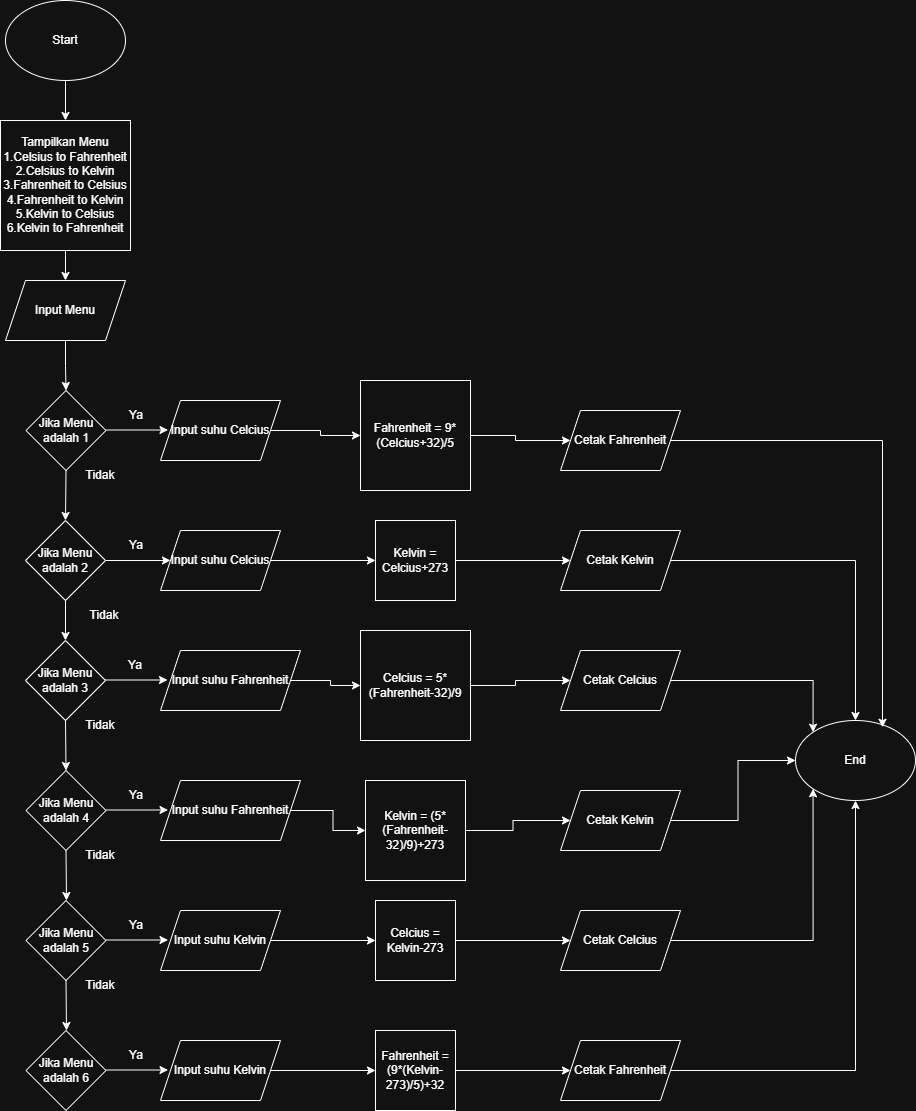

The diagram above was exported from draw.io. Its source (the exported page's mxGraphModel, read from the mxfile embedded in the PNG):
<mxGraphModel dx="985" dy="582" grid="1" gridSize="10" guides="1" tooltips="1" connect="1" arrows="1" fold="1" page="1" pageScale="1" pageWidth="850" pageHeight="1100" math="0" shadow="0">
  <root>
    <mxCell id="0" />
    <mxCell id="1" parent="0" />
    <mxCell id="6Pz_-g5irwpm_dAVsyxn-3" edge="1" parent="1" source="6Pz_-g5irwpm_dAVsyxn-1" style="edgeStyle=orthogonalEdgeStyle;rounded=0;orthogonalLoop=1;jettySize=auto;html=1;exitX=0.5;exitY=1;exitDx=0;exitDy=0;">
      <mxGeometry relative="1" as="geometry">
        <mxPoint x="425" y="200" as="targetPoint" />
      </mxGeometry>
    </mxCell>
    <mxCell id="6Pz_-g5irwpm_dAVsyxn-1" parent="1" style="ellipse;whiteSpace=wrap;html=1;" value="Start" vertex="1">
      <mxGeometry height="80" width="120" x="365" y="80" as="geometry" />
    </mxCell>
    <mxCell id="6Pz_-g5irwpm_dAVsyxn-6" edge="1" parent="1" source="XXCrPFH8W_PtrUBCU5Bb-1" style="edgeStyle=orthogonalEdgeStyle;rounded=0;orthogonalLoop=1;jettySize=auto;html=1;entryX=0.5;entryY=0;entryDx=0;entryDy=0;exitX=0.5;exitY=1;exitDx=0;exitDy=0;" target="XXCrPFH8W_PtrUBCU5Bb-7">
      <mxGeometry relative="1" as="geometry">
        <mxPoint x="426" y="390" as="sourcePoint" />
        <mxPoint x="425.5" y="440" as="targetPoint" />
      </mxGeometry>
    </mxCell>
    <mxCell id="XXCrPFH8W_PtrUBCU5Bb-2" edge="1" parent="1" style="edgeStyle=orthogonalEdgeStyle;rounded=0;orthogonalLoop=1;jettySize=auto;html=1;exitX=1;exitY=0.5;exitDx=0;exitDy=0;">
      <mxGeometry relative="1" as="geometry">
        <mxPoint x="465.5" y="509.5" as="sourcePoint" />
        <mxPoint x="527.5" y="509.5" as="targetPoint" />
      </mxGeometry>
    </mxCell>
    <mxCell id="6Pz_-g5irwpm_dAVsyxn-11" parent="1" style="ellipse;whiteSpace=wrap;html=1;" value="End" vertex="1">
      <mxGeometry height="80" width="120" x="1155" y="800" as="geometry" />
    </mxCell>
    <mxCell id="XXCrPFH8W_PtrUBCU5Bb-1" parent="1" style="whiteSpace=wrap;html=1;aspect=fixed;" value="Tampilkan Menu&lt;div&gt;1.&lt;span style=&quot;background-color: transparent;&quot;&gt;Celsius to Fahrenheit&lt;/span&gt;&lt;/div&gt;&lt;div&gt;2.Celsius to Kelvin&lt;/div&gt;&lt;div&gt;3.Fahrenheit to Celsius&lt;/div&gt;&lt;div&gt;4.Fahrenheit to Kelvin&lt;/div&gt;&lt;div&gt;5.Kelvin to Celsius&lt;/div&gt;&lt;div&gt;6.Kelvin to Fahrenheit&lt;/div&gt;" vertex="1">
      <mxGeometry height="130" width="130" x="360" y="200" as="geometry" />
    </mxCell>
    <mxCell id="XXCrPFH8W_PtrUBCU5Bb-3" parent="1" style="text;html=1;whiteSpace=wrap;strokeColor=none;fillColor=none;align=center;verticalAlign=middle;rounded=0;" value="Ya" vertex="1">
      <mxGeometry height="30" width="60" x="465.5" y="480" as="geometry" />
    </mxCell>
    <mxCell id="XXCrPFH8W_PtrUBCU5Bb-4" parent="1" style="text;html=1;whiteSpace=wrap;strokeColor=none;fillColor=none;align=center;verticalAlign=middle;rounded=0;" value="Tidak" vertex="1">
      <mxGeometry height="30" width="60" x="430" y="540" as="geometry" />
    </mxCell>
    <mxCell id="XXCrPFH8W_PtrUBCU5Bb-5" parent="1" style="rhombus;whiteSpace=wrap;html=1;" value="Jika Menu adalah 1" vertex="1">
      <mxGeometry height="80" width="80" x="385.5" y="470" as="geometry" />
    </mxCell>
    <mxCell id="XXCrPFH8W_PtrUBCU5Bb-8" edge="1" parent="1" source="XXCrPFH8W_PtrUBCU5Bb-7" style="edgeStyle=orthogonalEdgeStyle;rounded=0;orthogonalLoop=1;jettySize=auto;html=1;exitX=0.5;exitY=1;exitDx=0;exitDy=0;entryX=0.5;entryY=0;entryDx=0;entryDy=0;" target="XXCrPFH8W_PtrUBCU5Bb-5">
      <mxGeometry relative="1" as="geometry" />
    </mxCell>
    <mxCell id="XXCrPFH8W_PtrUBCU5Bb-7" parent="1" style="shape=parallelogram;perimeter=parallelogramPerimeter;whiteSpace=wrap;html=1;fixedSize=1;" value="Input Menu" vertex="1">
      <mxGeometry height="60" width="120" x="365" y="360" as="geometry" />
    </mxCell>
    <mxCell id="XXCrPFH8W_PtrUBCU5Bb-9" edge="1" parent="1" source="XXCrPFH8W_PtrUBCU5Bb-5" style="endArrow=classic;html=1;rounded=0;exitX=0.5;exitY=1;exitDx=0;exitDy=0;entryX=0.5;entryY=0;entryDx=0;entryDy=0;" target="XXCrPFH8W_PtrUBCU5Bb-13" value="">
      <mxGeometry height="50" relative="1" width="50" as="geometry">
        <mxPoint x="440" y="720" as="sourcePoint" />
        <mxPoint x="430" y="610" as="targetPoint" />
      </mxGeometry>
    </mxCell>
    <mxCell id="XXCrPFH8W_PtrUBCU5Bb-11" parent="1" style="text;html=1;whiteSpace=wrap;strokeColor=none;fillColor=none;align=center;verticalAlign=middle;rounded=0;" value="Ya" vertex="1">
      <mxGeometry height="30" width="60" x="465.5" y="610" as="geometry" />
    </mxCell>
    <mxCell id="XXCrPFH8W_PtrUBCU5Bb-12" parent="1" style="text;html=1;whiteSpace=wrap;strokeColor=none;fillColor=none;align=center;verticalAlign=middle;rounded=0;" value="Tidak" vertex="1">
      <mxGeometry height="30" width="60" x="433.5" y="680" as="geometry" />
    </mxCell>
    <mxCell id="XXCrPFH8W_PtrUBCU5Bb-13" parent="1" style="rhombus;whiteSpace=wrap;html=1;" value="Jika Menu adalah 2" vertex="1">
      <mxGeometry height="80" width="80" x="385" y="600" as="geometry" />
    </mxCell>
    <mxCell id="XXCrPFH8W_PtrUBCU5Bb-14" edge="1" parent="1" source="XXCrPFH8W_PtrUBCU5Bb-13" style="endArrow=classic;html=1;rounded=0;exitX=0.5;exitY=1;exitDx=0;exitDy=0;" value="">
      <mxGeometry height="50" relative="1" width="50" as="geometry">
        <mxPoint x="443.5" y="860" as="sourcePoint" />
        <mxPoint x="425" y="720" as="targetPoint" />
      </mxGeometry>
    </mxCell>
    <mxCell id="XXCrPFH8W_PtrUBCU5Bb-16" edge="1" parent="1" style="endArrow=classic;html=1;rounded=0;" value="">
      <mxGeometry height="50" relative="1" width="50" as="geometry">
        <mxPoint x="465" y="640" as="sourcePoint" />
        <mxPoint x="530" y="640" as="targetPoint" />
      </mxGeometry>
    </mxCell>
    <mxCell id="XXCrPFH8W_PtrUBCU5Bb-18" edge="1" parent="1" style="edgeStyle=orthogonalEdgeStyle;rounded=0;orthogonalLoop=1;jettySize=auto;html=1;exitX=1;exitY=0.5;exitDx=0;exitDy=0;">
      <mxGeometry relative="1" as="geometry">
        <mxPoint x="465" y="759.5" as="sourcePoint" />
        <mxPoint x="527" y="759.5" as="targetPoint" />
      </mxGeometry>
    </mxCell>
    <mxCell id="XXCrPFH8W_PtrUBCU5Bb-19" parent="1" style="text;html=1;whiteSpace=wrap;strokeColor=none;fillColor=none;align=center;verticalAlign=middle;rounded=0;" value="Ya" vertex="1">
      <mxGeometry height="30" width="60" x="465" y="730" as="geometry" />
    </mxCell>
    <mxCell id="XXCrPFH8W_PtrUBCU5Bb-20" parent="1" style="text;html=1;whiteSpace=wrap;strokeColor=none;fillColor=none;align=center;verticalAlign=middle;rounded=0;" value="Tidak" vertex="1">
      <mxGeometry height="30" width="60" x="429.5" y="790" as="geometry" />
    </mxCell>
    <mxCell id="XXCrPFH8W_PtrUBCU5Bb-21" parent="1" style="rhombus;whiteSpace=wrap;html=1;" value="Jika Menu adalah 3" vertex="1">
      <mxGeometry height="80" width="80" x="385" y="720" as="geometry" />
    </mxCell>
    <mxCell id="XXCrPFH8W_PtrUBCU5Bb-22" edge="1" parent="1" source="XXCrPFH8W_PtrUBCU5Bb-21" style="endArrow=classic;html=1;rounded=0;exitX=0.5;exitY=1;exitDx=0;exitDy=0;" value="">
      <mxGeometry height="50" relative="1" width="50" as="geometry">
        <mxPoint x="439.5" y="970" as="sourcePoint" />
        <mxPoint x="425.5" y="850" as="targetPoint" />
      </mxGeometry>
    </mxCell>
    <mxCell id="XXCrPFH8W_PtrUBCU5Bb-23" edge="1" parent="1" style="edgeStyle=orthogonalEdgeStyle;rounded=0;orthogonalLoop=1;jettySize=auto;html=1;exitX=1;exitY=0.5;exitDx=0;exitDy=0;">
      <mxGeometry relative="1" as="geometry">
        <mxPoint x="465.5" y="889.5" as="sourcePoint" />
        <mxPoint x="527.5" y="889.5" as="targetPoint" />
      </mxGeometry>
    </mxCell>
    <mxCell id="XXCrPFH8W_PtrUBCU5Bb-24" parent="1" style="text;html=1;whiteSpace=wrap;strokeColor=none;fillColor=none;align=center;verticalAlign=middle;rounded=0;" value="Ya" vertex="1">
      <mxGeometry height="30" width="60" x="465.5" y="860" as="geometry" />
    </mxCell>
    <mxCell id="XXCrPFH8W_PtrUBCU5Bb-25" parent="1" style="text;html=1;whiteSpace=wrap;strokeColor=none;fillColor=none;align=center;verticalAlign=middle;rounded=0;" value="Tidak" vertex="1">
      <mxGeometry height="30" width="60" x="430" y="920" as="geometry" />
    </mxCell>
    <mxCell id="XXCrPFH8W_PtrUBCU5Bb-26" parent="1" style="rhombus;whiteSpace=wrap;html=1;" value="Jika Menu adalah 4" vertex="1">
      <mxGeometry height="80" width="80" x="385.5" y="850" as="geometry" />
    </mxCell>
    <mxCell id="XXCrPFH8W_PtrUBCU5Bb-27" edge="1" parent="1" source="XXCrPFH8W_PtrUBCU5Bb-26" style="endArrow=classic;html=1;rounded=0;exitX=0.5;exitY=1;exitDx=0;exitDy=0;" value="">
      <mxGeometry height="50" relative="1" width="50" as="geometry">
        <mxPoint x="440" y="1100" as="sourcePoint" />
        <mxPoint x="426" y="980" as="targetPoint" />
      </mxGeometry>
    </mxCell>
    <mxCell id="XXCrPFH8W_PtrUBCU5Bb-28" edge="1" parent="1" style="edgeStyle=orthogonalEdgeStyle;rounded=0;orthogonalLoop=1;jettySize=auto;html=1;exitX=1;exitY=0.5;exitDx=0;exitDy=0;">
      <mxGeometry relative="1" as="geometry">
        <mxPoint x="465.5" y="1019.5" as="sourcePoint" />
        <mxPoint x="527.5" y="1019.5" as="targetPoint" />
      </mxGeometry>
    </mxCell>
    <mxCell id="XXCrPFH8W_PtrUBCU5Bb-29" parent="1" style="text;html=1;whiteSpace=wrap;strokeColor=none;fillColor=none;align=center;verticalAlign=middle;rounded=0;" value="Ya" vertex="1">
      <mxGeometry height="30" width="60" x="465.5" y="990" as="geometry" />
    </mxCell>
    <mxCell id="XXCrPFH8W_PtrUBCU5Bb-30" parent="1" style="text;html=1;whiteSpace=wrap;strokeColor=none;fillColor=none;align=center;verticalAlign=middle;rounded=0;" value="Tidak" vertex="1">
      <mxGeometry height="30" width="60" x="430" y="1050" as="geometry" />
    </mxCell>
    <mxCell id="XXCrPFH8W_PtrUBCU5Bb-31" parent="1" style="rhombus;whiteSpace=wrap;html=1;" value="Jika Menu adalah 5" vertex="1">
      <mxGeometry height="80" width="80" x="385.5" y="980" as="geometry" />
    </mxCell>
    <mxCell id="XXCrPFH8W_PtrUBCU5Bb-32" edge="1" parent="1" source="XXCrPFH8W_PtrUBCU5Bb-31" style="endArrow=classic;html=1;rounded=0;exitX=0.5;exitY=1;exitDx=0;exitDy=0;" value="">
      <mxGeometry height="50" relative="1" width="50" as="geometry">
        <mxPoint x="440" y="1230" as="sourcePoint" />
        <mxPoint x="426" y="1110" as="targetPoint" />
      </mxGeometry>
    </mxCell>
    <mxCell id="XXCrPFH8W_PtrUBCU5Bb-33" edge="1" parent="1" style="edgeStyle=orthogonalEdgeStyle;rounded=0;orthogonalLoop=1;jettySize=auto;html=1;exitX=1;exitY=0.5;exitDx=0;exitDy=0;">
      <mxGeometry relative="1" as="geometry">
        <mxPoint x="465.5" y="1149.5" as="sourcePoint" />
        <mxPoint x="527.5" y="1149.5" as="targetPoint" />
      </mxGeometry>
    </mxCell>
    <mxCell id="XXCrPFH8W_PtrUBCU5Bb-34" parent="1" style="text;html=1;whiteSpace=wrap;strokeColor=none;fillColor=none;align=center;verticalAlign=middle;rounded=0;" value="Ya" vertex="1">
      <mxGeometry height="30" width="60" x="465.5" y="1120" as="geometry" />
    </mxCell>
    <mxCell id="XXCrPFH8W_PtrUBCU5Bb-36" parent="1" style="rhombus;whiteSpace=wrap;html=1;" value="Jika Menu adalah 6" vertex="1">
      <mxGeometry height="80" width="80" x="385.5" y="1110" as="geometry" />
    </mxCell>
    <mxCell id="XXCrPFH8W_PtrUBCU5Bb-60" edge="1" parent="1" source="XXCrPFH8W_PtrUBCU5Bb-38" style="edgeStyle=orthogonalEdgeStyle;rounded=0;orthogonalLoop=1;jettySize=auto;html=1;exitX=1;exitY=0.5;exitDx=0;exitDy=0;entryX=0;entryY=0.5;entryDx=0;entryDy=0;" target="XXCrPFH8W_PtrUBCU5Bb-51">
      <mxGeometry relative="1" as="geometry" />
    </mxCell>
    <mxCell id="XXCrPFH8W_PtrUBCU5Bb-38" parent="1" style="shape=parallelogram;perimeter=parallelogramPerimeter;whiteSpace=wrap;html=1;fixedSize=1;" value="Input suhu Celcius" vertex="1">
      <mxGeometry height="60" width="120" x="520" y="480" as="geometry" />
    </mxCell>
    <mxCell id="XXCrPFH8W_PtrUBCU5Bb-61" edge="1" parent="1" source="XXCrPFH8W_PtrUBCU5Bb-39" style="edgeStyle=orthogonalEdgeStyle;rounded=0;orthogonalLoop=1;jettySize=auto;html=1;exitX=1;exitY=0.5;exitDx=0;exitDy=0;entryX=0;entryY=0.5;entryDx=0;entryDy=0;" target="XXCrPFH8W_PtrUBCU5Bb-53">
      <mxGeometry relative="1" as="geometry" />
    </mxCell>
    <mxCell id="XXCrPFH8W_PtrUBCU5Bb-39" parent="1" style="shape=parallelogram;perimeter=parallelogramPerimeter;whiteSpace=wrap;html=1;fixedSize=1;" value="Input suhu Celcius" vertex="1">
      <mxGeometry height="60" width="120" x="520" y="610" as="geometry" />
    </mxCell>
    <mxCell id="XXCrPFH8W_PtrUBCU5Bb-62" edge="1" parent="1" source="XXCrPFH8W_PtrUBCU5Bb-41" style="edgeStyle=orthogonalEdgeStyle;rounded=0;orthogonalLoop=1;jettySize=auto;html=1;exitX=1;exitY=0.5;exitDx=0;exitDy=0;entryX=0;entryY=0.5;entryDx=0;entryDy=0;" target="XXCrPFH8W_PtrUBCU5Bb-54">
      <mxGeometry relative="1" as="geometry" />
    </mxCell>
    <mxCell id="XXCrPFH8W_PtrUBCU5Bb-41" parent="1" style="shape=parallelogram;perimeter=parallelogramPerimeter;whiteSpace=wrap;html=1;fixedSize=1;" value="Input suhu Fahrenheit" vertex="1">
      <mxGeometry height="60" width="140" x="520" y="730" as="geometry" />
    </mxCell>
    <mxCell id="XXCrPFH8W_PtrUBCU5Bb-65" edge="1" parent="1" source="XXCrPFH8W_PtrUBCU5Bb-42" style="edgeStyle=orthogonalEdgeStyle;rounded=0;orthogonalLoop=1;jettySize=auto;html=1;exitX=1;exitY=0.5;exitDx=0;exitDy=0;entryX=0;entryY=0.5;entryDx=0;entryDy=0;" target="XXCrPFH8W_PtrUBCU5Bb-59">
      <mxGeometry relative="1" as="geometry" />
    </mxCell>
    <mxCell id="XXCrPFH8W_PtrUBCU5Bb-42" parent="1" style="shape=parallelogram;perimeter=parallelogramPerimeter;whiteSpace=wrap;html=1;fixedSize=1;" value="Input suhu Kelvin" vertex="1">
      <mxGeometry height="60" width="120" x="520" y="1120" as="geometry" />
    </mxCell>
    <mxCell id="XXCrPFH8W_PtrUBCU5Bb-64" edge="1" parent="1" source="XXCrPFH8W_PtrUBCU5Bb-43" style="edgeStyle=orthogonalEdgeStyle;rounded=0;orthogonalLoop=1;jettySize=auto;html=1;exitX=1;exitY=0.5;exitDx=0;exitDy=0;entryX=0;entryY=0.5;entryDx=0;entryDy=0;" target="XXCrPFH8W_PtrUBCU5Bb-58">
      <mxGeometry relative="1" as="geometry" />
    </mxCell>
    <mxCell id="XXCrPFH8W_PtrUBCU5Bb-43" parent="1" style="shape=parallelogram;perimeter=parallelogramPerimeter;whiteSpace=wrap;html=1;fixedSize=1;" value="Input suhu Kelvin" vertex="1">
      <mxGeometry height="60" width="120" x="520" y="990" as="geometry" />
    </mxCell>
    <mxCell id="XXCrPFH8W_PtrUBCU5Bb-63" edge="1" parent="1" source="XXCrPFH8W_PtrUBCU5Bb-44" style="edgeStyle=orthogonalEdgeStyle;rounded=0;orthogonalLoop=1;jettySize=auto;html=1;exitX=1;exitY=0.5;exitDx=0;exitDy=0;entryX=0;entryY=0.5;entryDx=0;entryDy=0;" target="XXCrPFH8W_PtrUBCU5Bb-55">
      <mxGeometry relative="1" as="geometry" />
    </mxCell>
    <mxCell id="XXCrPFH8W_PtrUBCU5Bb-44" parent="1" style="shape=parallelogram;perimeter=parallelogramPerimeter;whiteSpace=wrap;html=1;fixedSize=1;" value="Input suhu Fahrenheit" vertex="1">
      <mxGeometry height="60" width="140" x="520" y="860" as="geometry" />
    </mxCell>
    <mxCell id="XXCrPFH8W_PtrUBCU5Bb-72" edge="1" parent="1" source="XXCrPFH8W_PtrUBCU5Bb-51" style="edgeStyle=orthogonalEdgeStyle;rounded=0;orthogonalLoop=1;jettySize=auto;html=1;exitX=1;exitY=0.5;exitDx=0;exitDy=0;" target="XXCrPFH8W_PtrUBCU5Bb-66">
      <mxGeometry relative="1" as="geometry" />
    </mxCell>
    <mxCell id="XXCrPFH8W_PtrUBCU5Bb-51" parent="1" style="whiteSpace=wrap;html=1;aspect=fixed;" value="Fahrenheit = 9*(Celcius+32)/5" vertex="1">
      <mxGeometry height="110" width="110" x="720" y="460" as="geometry" />
    </mxCell>
    <mxCell id="XXCrPFH8W_PtrUBCU5Bb-73" edge="1" parent="1" source="XXCrPFH8W_PtrUBCU5Bb-53" style="edgeStyle=orthogonalEdgeStyle;rounded=0;orthogonalLoop=1;jettySize=auto;html=1;exitX=1;exitY=0.5;exitDx=0;exitDy=0;entryX=0;entryY=0.5;entryDx=0;entryDy=0;" target="XXCrPFH8W_PtrUBCU5Bb-68">
      <mxGeometry relative="1" as="geometry" />
    </mxCell>
    <mxCell id="XXCrPFH8W_PtrUBCU5Bb-53" parent="1" style="whiteSpace=wrap;html=1;aspect=fixed;" value="Kelvin = Celcius+273" vertex="1">
      <mxGeometry height="80" width="80" x="735" y="600" as="geometry" />
    </mxCell>
    <mxCell id="XXCrPFH8W_PtrUBCU5Bb-74" edge="1" parent="1" source="XXCrPFH8W_PtrUBCU5Bb-54" style="edgeStyle=orthogonalEdgeStyle;rounded=0;orthogonalLoop=1;jettySize=auto;html=1;exitX=1;exitY=0.5;exitDx=0;exitDy=0;entryX=0;entryY=0.5;entryDx=0;entryDy=0;" target="XXCrPFH8W_PtrUBCU5Bb-67">
      <mxGeometry relative="1" as="geometry" />
    </mxCell>
    <mxCell id="XXCrPFH8W_PtrUBCU5Bb-54" parent="1" style="whiteSpace=wrap;html=1;aspect=fixed;" value="Celcius = 5*(Fahrenheit-32)/9" vertex="1">
      <mxGeometry height="110" width="110" x="720" y="710" as="geometry" />
    </mxCell>
    <mxCell id="XXCrPFH8W_PtrUBCU5Bb-75" edge="1" parent="1" source="XXCrPFH8W_PtrUBCU5Bb-55" style="edgeStyle=orthogonalEdgeStyle;rounded=0;orthogonalLoop=1;jettySize=auto;html=1;exitX=1;exitY=0.5;exitDx=0;exitDy=0;entryX=0;entryY=0.5;entryDx=0;entryDy=0;" target="XXCrPFH8W_PtrUBCU5Bb-71">
      <mxGeometry relative="1" as="geometry" />
    </mxCell>
    <mxCell id="XXCrPFH8W_PtrUBCU5Bb-55" parent="1" style="whiteSpace=wrap;html=1;aspect=fixed;" value="Kelvin = (5*(Fahrenheit-32)/9)+273" vertex="1">
      <mxGeometry height="100" width="100" x="725" y="860" as="geometry" />
    </mxCell>
    <mxCell id="XXCrPFH8W_PtrUBCU5Bb-76" edge="1" parent="1" source="XXCrPFH8W_PtrUBCU5Bb-58" style="edgeStyle=orthogonalEdgeStyle;rounded=0;orthogonalLoop=1;jettySize=auto;html=1;exitX=1;exitY=0.5;exitDx=0;exitDy=0;entryX=0;entryY=0.5;entryDx=0;entryDy=0;" target="XXCrPFH8W_PtrUBCU5Bb-70">
      <mxGeometry relative="1" as="geometry" />
    </mxCell>
    <mxCell id="XXCrPFH8W_PtrUBCU5Bb-58" parent="1" style="whiteSpace=wrap;html=1;aspect=fixed;" value="Celcius = Kelvin-273" vertex="1">
      <mxGeometry height="80" width="80" x="735" y="980" as="geometry" />
    </mxCell>
    <mxCell id="XXCrPFH8W_PtrUBCU5Bb-77" edge="1" parent="1" source="XXCrPFH8W_PtrUBCU5Bb-59" style="edgeStyle=orthogonalEdgeStyle;rounded=0;orthogonalLoop=1;jettySize=auto;html=1;exitX=1;exitY=0.5;exitDx=0;exitDy=0;entryX=0;entryY=0.5;entryDx=0;entryDy=0;" target="XXCrPFH8W_PtrUBCU5Bb-69">
      <mxGeometry relative="1" as="geometry" />
    </mxCell>
    <mxCell id="XXCrPFH8W_PtrUBCU5Bb-59" parent="1" style="whiteSpace=wrap;html=1;aspect=fixed;" value="Fahrenheit = (9*(Kelvin-273)/5)+32" vertex="1">
      <mxGeometry height="80" width="80" x="735" y="1110" as="geometry" />
    </mxCell>
    <mxCell id="XXCrPFH8W_PtrUBCU5Bb-66" parent="1" style="shape=parallelogram;perimeter=parallelogramPerimeter;whiteSpace=wrap;html=1;fixedSize=1;" value="Cetak Fahrenheit" vertex="1">
      <mxGeometry height="60" width="120" x="920" y="490" as="geometry" />
    </mxCell>
    <mxCell id="XXCrPFH8W_PtrUBCU5Bb-80" edge="1" parent="1" source="XXCrPFH8W_PtrUBCU5Bb-67" style="edgeStyle=orthogonalEdgeStyle;rounded=0;orthogonalLoop=1;jettySize=auto;html=1;exitX=1;exitY=0.5;exitDx=0;exitDy=0;entryX=0;entryY=0;entryDx=0;entryDy=0;" target="6Pz_-g5irwpm_dAVsyxn-11">
      <mxGeometry relative="1" as="geometry" />
    </mxCell>
    <mxCell id="XXCrPFH8W_PtrUBCU5Bb-67" parent="1" style="shape=parallelogram;perimeter=parallelogramPerimeter;whiteSpace=wrap;html=1;fixedSize=1;" value="Cetak Celcius" vertex="1">
      <mxGeometry height="60" width="120" x="920" y="730" as="geometry" />
    </mxCell>
    <mxCell id="XXCrPFH8W_PtrUBCU5Bb-79" edge="1" parent="1" source="XXCrPFH8W_PtrUBCU5Bb-68" style="edgeStyle=orthogonalEdgeStyle;rounded=0;orthogonalLoop=1;jettySize=auto;html=1;exitX=1;exitY=0.5;exitDx=0;exitDy=0;entryX=0.5;entryY=0;entryDx=0;entryDy=0;" target="6Pz_-g5irwpm_dAVsyxn-11">
      <mxGeometry relative="1" as="geometry" />
    </mxCell>
    <mxCell id="XXCrPFH8W_PtrUBCU5Bb-68" parent="1" style="shape=parallelogram;perimeter=parallelogramPerimeter;whiteSpace=wrap;html=1;fixedSize=1;" value="Cetak Kelvin" vertex="1">
      <mxGeometry height="60" width="120" x="920" y="610" as="geometry" />
    </mxCell>
    <mxCell id="XXCrPFH8W_PtrUBCU5Bb-83" edge="1" parent="1" source="XXCrPFH8W_PtrUBCU5Bb-69" style="edgeStyle=orthogonalEdgeStyle;rounded=0;orthogonalLoop=1;jettySize=auto;html=1;exitX=1;exitY=0.5;exitDx=0;exitDy=0;entryX=0.5;entryY=1;entryDx=0;entryDy=0;" target="6Pz_-g5irwpm_dAVsyxn-11">
      <mxGeometry relative="1" as="geometry" />
    </mxCell>
    <mxCell id="XXCrPFH8W_PtrUBCU5Bb-69" parent="1" style="shape=parallelogram;perimeter=parallelogramPerimeter;whiteSpace=wrap;html=1;fixedSize=1;" value="Cetak Fahrenheit" vertex="1">
      <mxGeometry height="60" width="120" x="920" y="1120" as="geometry" />
    </mxCell>
    <mxCell id="XXCrPFH8W_PtrUBCU5Bb-82" edge="1" parent="1" source="XXCrPFH8W_PtrUBCU5Bb-70" style="edgeStyle=orthogonalEdgeStyle;rounded=0;orthogonalLoop=1;jettySize=auto;html=1;exitX=1;exitY=0.5;exitDx=0;exitDy=0;entryX=0;entryY=1;entryDx=0;entryDy=0;" target="6Pz_-g5irwpm_dAVsyxn-11">
      <mxGeometry relative="1" as="geometry" />
    </mxCell>
    <mxCell id="XXCrPFH8W_PtrUBCU5Bb-70" parent="1" style="shape=parallelogram;perimeter=parallelogramPerimeter;whiteSpace=wrap;html=1;fixedSize=1;" value="Cetak Celcius" vertex="1">
      <mxGeometry height="60" width="120" x="920" y="990" as="geometry" />
    </mxCell>
    <mxCell id="XXCrPFH8W_PtrUBCU5Bb-81" edge="1" parent="1" source="XXCrPFH8W_PtrUBCU5Bb-71" style="edgeStyle=orthogonalEdgeStyle;rounded=0;orthogonalLoop=1;jettySize=auto;html=1;exitX=1;exitY=0.5;exitDx=0;exitDy=0;entryX=0;entryY=0.5;entryDx=0;entryDy=0;" target="6Pz_-g5irwpm_dAVsyxn-11">
      <mxGeometry relative="1" as="geometry" />
    </mxCell>
    <mxCell id="XXCrPFH8W_PtrUBCU5Bb-71" parent="1" style="shape=parallelogram;perimeter=parallelogramPerimeter;whiteSpace=wrap;html=1;fixedSize=1;" value="Cetak Kelvin" vertex="1">
      <mxGeometry height="60" width="120" x="920" y="870" as="geometry" />
    </mxCell>
    <mxCell id="XXCrPFH8W_PtrUBCU5Bb-78" edge="1" parent="1" source="XXCrPFH8W_PtrUBCU5Bb-66" style="edgeStyle=orthogonalEdgeStyle;rounded=0;orthogonalLoop=1;jettySize=auto;html=1;exitX=1;exitY=0.5;exitDx=0;exitDy=0;entryX=0.725;entryY=0.085;entryDx=0;entryDy=0;entryPerimeter=0;" target="6Pz_-g5irwpm_dAVsyxn-11">
      <mxGeometry relative="1" as="geometry" />
    </mxCell>
  </root>
</mxGraphModel>